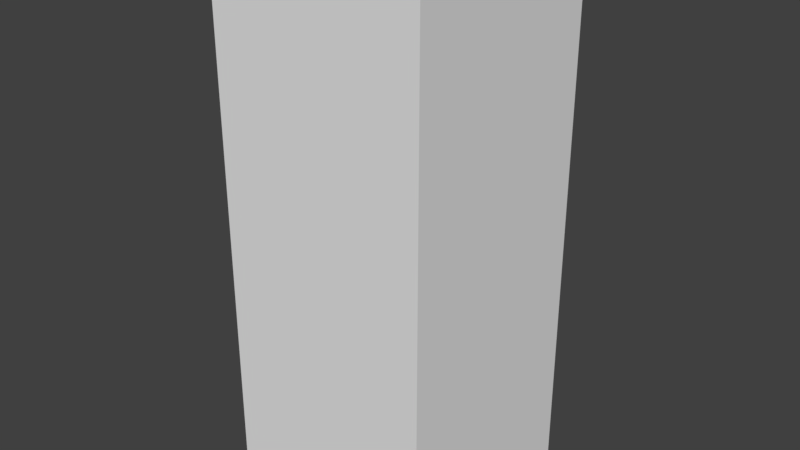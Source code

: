 # Source: base.blend  (saved by Blender 4.2.66; exported with 4.5.12 LTS)
import bpy
from mathutils import Matrix  # noqa: F401  (used for matrix-valued properties, if any)

bpy.ops.wm.read_factory_settings(use_empty=True)
scene = bpy.context.scene
scene.name = 'Scene'

# ---- collections
col_collection_1 = bpy.data.collections.new('Collection 1'); scene.collection.children.link(col_collection_1)

# ---- materials (node trees are filled in below, after node groups)
mat_overlay = bpy.data.materials.new('overlay')
mat_overlay.alpha_threshold = 0.0
mat_overlay.roughness = 0.5
mat_overlay.line_color = (0.0, 0.0, 0.0, 1.0)
mat_gpx = bpy.data.materials.new('gpx')
mat_gpx.alpha_threshold = 0.0
mat_gpx.roughness = 0.5

# ---- node groups
ng_blosm_terrain_base = bpy.data.node_groups.new('Blosm Terrain Base', 'GeometryNodeTree')
_s = ng_blosm_terrain_base.interface.new_socket(name='Geometry', in_out='OUTPUT', socket_type='NodeSocketGeometry')
_s = ng_blosm_terrain_base.interface.new_socket(name='Geometry', in_out='INPUT', socket_type='NodeSocketGeometry')
_s = ng_blosm_terrain_base.interface.new_socket(name='Create Floor', in_out='INPUT', socket_type='NodeSocketBool')
_s = ng_blosm_terrain_base.interface.new_socket(name='Material', in_out='INPUT', socket_type='NodeSocketMaterial')
_s.description = 'Material of the Terrain Base'
_s = ng_blosm_terrain_base.interface.new_socket(name='Min Height', in_out='INPUT', socket_type='NodeSocketFloat')
_s.min_value = 0.0
_s.description = 'Minimum height of the terrain base relative to the lowest point of the terrain'
ng_blosm_terrain_base.is_modifier = True
_N = ng_blosm_terrain_base.nodes; _L = ng_blosm_terrain_base.links
n0 = _N.new('NodeGroupInput'); n0.name = 'Group Input'; n0.location = (-1315, -2)
n1 = _N.new('NodeGroupOutput'); n1.name = 'Group Output'; n1.location = (4192, 86)
n2 = _N.new('GeometryNodeInputMeshEdgeNeighbors'); n2.name = 'Edge Neighbors'; n2.location = (30, -50)
n3 = _N.new('FunctionNodeCompare'); n3.name = 'Compare'; n3.location = (232, -45)
n3.label = 'Equal to 1'
n3.hide = True
n3.operation = 'EQUAL'
n3.data_type = 'INT'
n3.inputs[3].default_value = 1
n4 = _N.new('GeometryNodeExtrudeMesh'); n4.name = 'Extrude Mesh'; n4.location = (255, 71)
n5 = _N.new('GeometryNodeAttributeStatistic'); n5.name = 'Attribute Statistic'; n5.location = (444, -40)
n6 = _N.new('GeometryNodeInputPosition'); n6.name = 'Position'; n6.location = (30, -189)
n7 = _N.new('ShaderNodeSeparateXYZ'); n7.name = 'Separate XYZ'; n7.location = (257, -166)
n8 = _N.new('ShaderNodeMath'); n8.name = 'Math'; n8.location = (226, -165)
n8.hide = True
n8.operation = 'SUBTRACT'
n9 = _N.new('ShaderNodeCombineXYZ'); n9.name = 'Combine XYZ'; n9.location = (602, -64)
n10 = _N.new('GeometryNodeSeparateGeometry'); n10.name = 'Separate Geometry'; n10.location = (30, -44)
n11 = _N.new('GeometryNodeMeshToCurve'); n11.name = 'Mesh to Curve'; n11.location = (252, -64)
n12 = _N.new('GeometryNodeFillCurve'); n12.name = 'Fill Curve'; n12.location = (473, -53)
n13 = _N.new('GeometryNodeJoinGeometry'); n13.name = 'Join Geometry'; n13.location = (3705, 16)
n14 = _N.new('GeometryNodeSwitch'); n14.name = 'Switch'; n14.location = (3901, 154)
n15 = _N.new('NodeGroupInput'); n15.name = 'Group Input.001'; n15.location = (3698, 131)
n16 = _N.new('NodeFrame'); n16.name = 'Frame'; n16.location = (-950, 369)
n16.label = 'Minimum Z-coordinate of Terrain'
n16.width = 614
n17 = _N.new('NodeFrame'); n17.name = 'Frame.001'; n17.location = (-399, -68)
n17.label = 'Selection: Border Edges'
n17.width = 402
n18 = _N.new('NodeReroute'); n18.name = 'Reroute'; n18.location = (2648, 46)
n18.width = 16
n18.socket_idname = 'NodeSocketGeometry'
n19 = _N.new('GeometryNodeSetShadeSmooth'); n19.name = 'Set Shade Smooth'; n19.location = (30, -40)
n19.inputs[2].default_value = False
n20 = _N.new('NodeReroute'); n20.name = 'Reroute.001'; n20.location = (-1094, -37)
n20.width = 16
n20.socket_idname = 'NodeSocketGeometry'
n21 = _N.new('NodeReroute'); n21.name = 'Reroute.002'; n21.location = (-1094, 223)
n21.width = 16
n21.socket_idname = 'NodeSocketGeometry'
n22 = _N.new('GeometryNodeSetMaterial'); n22.name = 'Set Material'; n22.location = (2460, 125)
n23 = _N.new('NodeReroute'); n23.name = 'Reroute.003'; n23.location = (2176, -91)
n23.width = 16
n23.socket_idname = 'NodeSocketBool'
n24 = _N.new('NodeGroupInput'); n24.name = 'Group Input.002'; n24.location = (2242, 21)
n25 = _N.new('NodeReroute'); n25.name = 'Reroute.005'; n25.location = (2177, 47)
n25.width = 16
n25.socket_idname = 'NodeSocketBool'
n26 = _N.new('NodeGroupInput'); n26.name = 'Group Input.003'; n26.location = (30, -190)
n27 = _N.new('FunctionNodeInputVector'); n27.name = 'Vector'; n27.location = (75, -127)
n27.label = 'Zero Vector'
n27.hide = True
n27.outputs[0].default_value = (0.0, 0.0, 0.0)
n28 = _N.new('GeometryNodeSetPosition'); n28.name = 'Set Position'; n28.location = (933, 147)
n29 = _N.new('NodeReroute'); n29.name = 'Reroute.007'; n29.location = (621, 16)
n29.width = 16
n29.socket_idname = 'NodeSocketBool'
n30 = _N.new('GeometryNodeInputPosition'); n30.name = 'Position.001'; n30.location = (193, -72)
n31 = _N.new('ShaderNodeSeparateXYZ'); n31.name = 'Separate XYZ.001'; n31.location = (384, -40)
n32 = _N.new('NodeFrame'); n32.name = 'Frame.002'; n32.location = (-260, 374)
n32.label = 'Position of Floor'
n32.width = 772
n33 = _N.new('NodeReroute'); n33.name = 'Reroute.008'; n33.location = (649, -9)
n33.width = 16
n33.socket_idname = 'NodeSocketBool'
n34 = _N.new('NodeReroute'); n34.name = 'Reroute.009'; n34.location = (651, -89)
n34.width = 16
n34.socket_idname = 'NodeSocketBool'
n35 = _N.new('NodeReroute'); n35.name = 'Reroute.010'; n35.location = (1857, -89)
n35.width = 16
n35.socket_idname = 'NodeSocketBool'
n36 = _N.new('NodeReroute'); n36.name = 'Reroute.011'; n36.location = (619, -158)
n36.width = 16
n36.socket_idname = 'NodeSocketBool'
n37 = _N.new('NodeFrame'); n37.name = 'Frame.003'; n37.location = (2736, 3)
n37.label = 'Floor'
n37.width = 849
n38 = _N.new('NodeReroute'); n38.name = 'Reroute.012'; n38.location = (3599, 49)
n38.width = 16
n38.socket_idname = 'NodeSocketGeometry'
n39 = _N.new('GeometryNodeSampleNearest'); n39.name = 'Sample Nearest'; n39.location = (88, -170)
n40 = _N.new('GeometryNodeSampleIndex'); n40.name = 'Sample Index'; n40.location = (313, -40)
n40.data_type = 'FLOAT_VECTOR'
n41 = _N.new('NodeReroute'); n41.name = 'Reroute.013'; n41.location = (204, -123)
n41.width = 16
n41.socket_idname = 'NodeSocketGeometry'
n42 = _N.new('NodeReroute'); n42.name = 'Reroute.014'; n42.location = (35, -71)
n42.width = 16
n42.socket_idname = 'NodeSocketGeometry'
n43 = _N.new('GeometryNodeInputPosition'); n43.name = 'Position.002'; n43.location = (81, -95)
n44 = _N.new('GeometryNodeSetPosition'); n44.name = 'Set Position.001'; n44.location = (679, -40)
n45 = _N.new('NodeReroute'); n45.name = 'Reroute.015'; n45.location = (34, -252)
n45.width = 16
n45.socket_idname = 'NodeSocketGeometry'
n46 = _N.new('NodeReroute'); n46.name = 'Reroute.016'; n46.location = (238, -69)
n46.width = 16
n46.socket_idname = 'NodeSocketGeometry'
n47 = _N.new('NodeFrame'); n47.name = 'Frame.004'; n47.location = (169, -197)
n47.label = 'Transfer position since polygon is generated with Z=0'
n47.width = 483
n48 = _N.new('NodeFrame'); n48.name = 'Frame.005'; n48.location = (1921, 190)
n48.label = 'Flat shading for Terrain Base'
n48.width = 200
n49 = _N.new('FunctionNodeInputVector'); n49.name = 'Vector.001'; n49.location = (692, 481)
n49.vector = (0.0, 0.0, -5.0)
n49.outputs[0].default_value = (0.0, 0.0, 0.0)
n50 = _N.new('GeometryNodeMeshToCurve'); n50.name = 'Mesh to Curve.001'; n50.location = (1116, 318)
n51 = _N.new('GeometryNodeFillCurve'); n51.name = 'Fill Curve.001'; n51.location = (1277, 314)
n52 = _N.new('GeometryNodeSetPosition'); n52.name = 'Set Position.002'; n52.location = (1495, 312)
n53 = _N.new('GeometryNodeJoinGeometry'); n53.name = 'Join Geometry.001'; n53.location = (1769, 109)
n54 = _N.new('NodeReroute'); n54.name = 'Reroute.004'; n54.location = (1443, 429)
n54.width = 16
n54.socket_idname = 'NodeSocketVector'
n2.parent = n17
n3.parent = n17
n5.parent = n16
n6.parent = n16
n7.parent = n16
n8.parent = n32
n9.parent = n32
n10.parent = n37
n11.parent = n37
n12.parent = n37
n19.parent = n48
n26.parent = n32
n30.parent = n32
n31.parent = n32
n39.parent = n47
n40.parent = n47
n41.parent = n37
n42.parent = n47
n43.parent = n47
n44.parent = n37
n45.parent = n47
n46.parent = n47
n47.parent = n37
_L.new(n2.outputs[0], n3.inputs[2])
_L.new(n21.outputs[0], n5.inputs[0])
_L.new(n6.outputs[0], n7.inputs[0])
_L.new(n7.outputs[2], n5.inputs[2])
_L.new(n5.outputs[3], n8.inputs[0])
_L.new(n3.outputs[0], n4.inputs[1])
_L.new(n20.outputs[0], n4.inputs[0])
_L.new(n36.outputs[0], n10.inputs[1])
_L.new(n41.outputs[0], n11.inputs[0])
_L.new(n11.outputs[0], n12.inputs[0])
_L.new(n44.outputs[0], n13.inputs[0])
_L.new(n15.outputs[1], n14.inputs[0])
_L.new(n13.outputs[0], n14.inputs[2])
_L.new(n22.outputs[0], n18.inputs[0])
_L.new(n14.outputs[0], n1.inputs[0])
_L.new(n38.outputs[0], n14.inputs[1])
_L.new(n0.outputs[0], n20.inputs[0])
_L.new(n20.outputs[0], n21.inputs[0])
_L.new(n19.outputs[0], n22.inputs[0])
_L.new(n25.outputs[0], n22.inputs[1])
_L.new(n35.outputs[0], n23.inputs[0])
_L.new(n24.outputs[2], n22.inputs[2])
_L.new(n27.outputs[0], n4.inputs[2])
_L.new(n4.outputs[0], n28.inputs[0])
_L.new(n29.outputs[0], n28.inputs[1])
_L.new(n4.outputs[1], n29.inputs[0])
_L.new(n26.outputs[3], n8.inputs[1])
_L.new(n8.outputs[0], n9.inputs[2])
_L.new(n30.outputs[0], n31.inputs[0])
_L.new(n31.outputs[0], n9.inputs[0])
_L.new(n31.outputs[1], n9.inputs[1])
_L.new(n9.outputs[0], n28.inputs[2])
_L.new(n4.outputs[2], n33.inputs[0])
_L.new(n33.outputs[0], n34.inputs[0])
_L.new(n34.outputs[0], n35.inputs[0])
_L.new(n29.outputs[0], n36.inputs[0])
_L.new(n18.outputs[0], n10.inputs[0])
_L.new(n38.outputs[0], n13.inputs[0])
_L.new(n18.outputs[0], n38.inputs[0])
_L.new(n45.outputs[0], n39.inputs[0])
_L.new(n10.outputs[0], n41.inputs[0])
_L.new(n41.outputs[0], n42.inputs[0])
_L.new(n46.outputs[0], n40.inputs[0])
_L.new(n43.outputs[0], n40.inputs[1])
_L.new(n39.outputs[0], n40.inputs[2])
_L.new(n12.outputs[0], n44.inputs[0])
_L.new(n40.outputs[0], n44.inputs[2])
_L.new(n42.outputs[0], n45.inputs[0])
_L.new(n42.outputs[0], n46.inputs[0])
_L.new(n53.outputs[0], n19.inputs[0])
_L.new(n35.outputs[0], n19.inputs[1])
_L.new(n23.outputs[0], n25.inputs[0])
_L.new(n49.outputs[0], n28.inputs[3])
_L.new(n28.outputs[0], n53.inputs[0])
_L.new(n29.outputs[0], n50.inputs[1])
_L.new(n28.outputs[0], n50.inputs[0])
_L.new(n50.outputs[0], n51.inputs[0])
_L.new(n51.outputs[0], n52.inputs[0])
_L.new(n54.outputs[0], n52.inputs[3])
_L.new(n49.outputs[0], n54.inputs[0])
_L.new(n52.outputs[0], n53.inputs[0])
n1.is_active_output = True

# ---- material node trees
mat_overlay.use_nodes = True; mat_overlay.node_tree.nodes.clear()
_N = mat_overlay.node_tree.nodes; _L = mat_overlay.node_tree.links
n0 = _N.new('ShaderNodeOutputMaterial'); n0.name = 'Material Output'; n0.location = (340, 57)
n1 = _N.new('ShaderNodeTexImage'); n1.name = 'Image Texture'; n1.location = (-202, 116)
n1.width = 140
n2 = _N.new('ShaderNodeUVMap'); n2.name = 'UV Map'; n2.location = (-488, 58)
n2.uv_map = 'UVMap'
n3 = _N.new('ShaderNodeBsdfPrincipled'); n3.name = 'Principled BSDF'; n3.location = (60, 170)
n3.width = 150
n3.subsurface_method = 'BURLEY'
n3.inputs[3].default_value = 1.45
n3.inputs[9].default_value = (1.0, 1.0, 1.0)
n3.inputs[13].default_value = 0.05
_L.new(n2.outputs[0], n1.inputs[0])
_L.new(n1.outputs[0], n3.inputs[0])
_L.new(n3.outputs[0], n0.inputs[0])
n0.is_active_output = True
mat_gpx.use_nodes = True; mat_gpx.node_tree.nodes.clear()
_N = mat_gpx.node_tree.nodes; _L = mat_gpx.node_tree.links
n0 = _N.new('ShaderNodeOutputMaterial'); n0.name = 'Material Output'; n0.location = (300, 300)
n1 = _N.new('ShaderNodeBsdfPrincipled'); n1.name = 'Principled BSDF'; n1.location = (10, 300)
n1.width = 150
n1.subsurface_method = 'BURLEY'
n1.inputs[0].default_value = (1.0, 0.0, 0.0, 1.0)
n1.inputs[2].default_value = 0.0
n1.inputs[3].default_value = 1.45
n1.inputs[9].default_value = (1.0, 1.0, 1.0)
n1.inputs[13].default_value = 0.0
_L.new(n1.outputs[0], n0.inputs[0])
n0.is_active_output = True

# ---- world
world_world = bpy.data.worlds.new('World'); scene.world = world_world
world_world.color = (0.05088, 0.05088, 0.05088)
world_world.use_sun_shadow = False
world_world.sun_shadow_jitter_overblur = 0.0
world_world.cycles.sampling_method = 'MANUAL'

# ---- meshes
me_plane = bpy.data.meshes.new('Plane')
me_plane.from_pydata([(-1.0, -1.0, 0.0), (1.0, -1.0, 0.0), (-1.0, 1.0, 0.0), (1.0, 1.0, 0.0)], [], [(0, 1, 3, 2)])
me_plane.materials.append(mat_overlay)
me_plane.materials.append(mat_gpx)
me_plane.use_remesh_preserve_volume = False
me_plane.use_remesh_preserve_attributes = False
me_plane.use_mirror_vertex_groups = False
me_plane.update()

# ---- objects
ob_plane = bpy.data.objects.new('Plane', me_plane)

# ---- transforms, parenting, visibility, modifiers, constraints
ob_plane.location = (0.0, 0.0, 0.0)
ob_plane.lineart.crease_threshold = 0.0
_m = ob_plane.modifiers.new('GeometryNodes', 'NODES')
_m.node_group = ng_blosm_terrain_base
_gi = [s.identifier for s in ng_blosm_terrain_base.interface.items_tree if s.item_type == 'SOCKET' and s.in_out == 'INPUT']
_m[_gi[2]] = None  # Material

# ---- collection membership
col_collection_1.objects.link(ob_plane)

# ---- scene / render settings (as saved in the file)
scene.frame_start = 1; scene.frame_end = 250; scene.frame_set(121)
scene.render.engine = 'CYCLES'
scene.render.resolution_percentage = 50
scene.render.dither_intensity = 0.0
scene.cycles.use_denoising = False
scene.cycles.samples = 128
scene.cycles.sampling_pattern = 'TABULATED_SOBOL'
scene.cycles.light_sampling_threshold = 0.0
scene.cycles.use_adaptive_sampling = False
scene.cycles.use_light_tree = False
scene.cycles.blur_glossy = 0.0
scene.cycles.sample_clamp_indirect = 0.0
scene.view_settings.view_transform = 'Standard'
bpy.context.view_layer.update()

# ---- added for rendering (the .blend has no active camera and no usable light): camera, sun
cam_auto = bpy.data.cameras.new('AutoCamera')
cam_auto.lens = 50.0
cam_auto.sensor_width = 36.0
cam_auto.clip_end = 1000.0
ob_auto_camera = bpy.data.objects.new('AutoCamera', cam_auto)
scene.collection.objects.link(ob_auto_camera)
ob_auto_camera.location = (5.31501, -6.37801, 1.75201)
ob_auto_camera.rotation_euler = (1.09748, -7.21219e-08, 0.694738)
scene.camera = ob_auto_camera
light_auto_sun = bpy.data.lights.new('AutoSun', 'SUN')
light_auto_sun.energy = 3.0
light_auto_sun.angle = 0.0523599
ob_auto_sun = bpy.data.objects.new('AutoSun', light_auto_sun)
scene.collection.objects.link(ob_auto_sun)
ob_auto_sun.rotation_euler = (0.872665, 0.174533, 0.523599)
bpy.context.view_layer.update()
